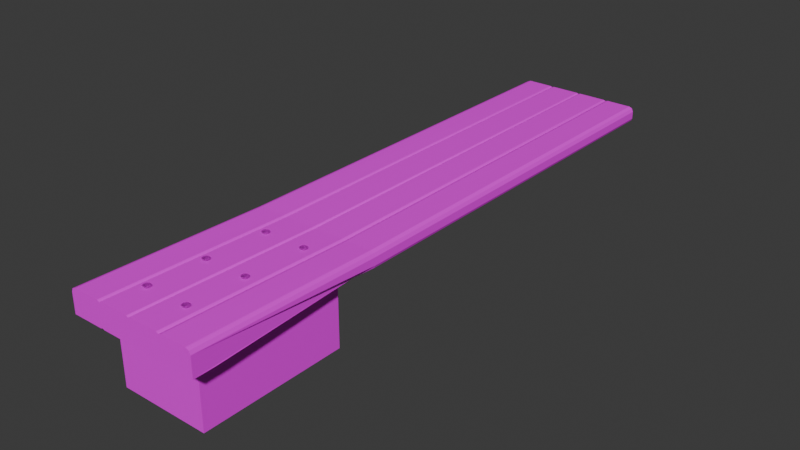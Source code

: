 # Source: Dirving_board.blend  (saved by Blender 4.4.30; exported with 4.5.12 LTS)
import bpy
from mathutils import Matrix  # noqa: F401  (used for matrix-valued properties, if any)

bpy.ops.wm.read_factory_settings(use_empty=True)
scene = bpy.context.scene
scene.name = 'Scene'

# ---- collections
col_collection = bpy.data.collections.new('Collection'); scene.collection.children.link(col_collection)

# ---- images (referenced by path relative to the original .blend; pixels are not part of the script)
import os
ASSET_DIR = os.environ.get("B2B_ASSET_DIR", "")  # directory of the original .blend (textures are referenced by path, not embedded)
HERE = os.path.dirname(os.path.abspath(__file__))  # packed textures are extracted next to this script under _unpacked/

def load_image(name, relpath, width, height, colorspace="sRGB"):
    """Load a texture the original file referenced (path relative to the .blend, or extracted next to this script)."""
    p = next((c for c in (os.path.join(HERE, relpath), os.path.join(ASSET_DIR, relpath)) if relpath and os.path.exists(c)), "")
    if p:
        img = bpy.data.images.load(p, check_existing=True)
        img.name = name
    else:  # same state as the original file: an image datablock whose file is absent (Cycles renders it pink)
        img = bpy.data.images.new(name, width, height)
        img.source = "FILE"
        img.filepath = "//" + (relpath or name)
    img.colorspace_settings.name = colorspace
    return img
img_wood = load_image('Wood', 'Diving Board/Wood.png', 1024, 1024, 'sRGB')
img_defaultmaterial_displacement_png = load_image('DefaultMaterial_Displacement.png', 'DefaultMaterial_Displacement.png', 1024, 1024, 'Non-Color')
img_defaultmaterial_basecolor_png = load_image('DefaultMaterial_BaseColor.png', 'DefaultMaterial_BaseColor.png', 1024, 1024, 'sRGB')
img_defaultmaterial_metallic_png = load_image('DefaultMaterial_Metallic.png', 'DefaultMaterial_Metallic.png', 1024, 1024, 'Non-Color')
img_defaultmaterial_roughness_png = load_image('DefaultMaterial_Roughness.png', 'DefaultMaterial_Roughness.png', 1024, 1024, 'Non-Color')
img_defaultmaterial_normal_png = load_image('DefaultMaterial_Normal.png', 'DefaultMaterial_Normal.png', 1024, 1024, 'Non-Color')
img_defaultmaterial_emission_png = load_image('DefaultMaterial_Emission.png', 'DefaultMaterial_Emission.png', 1024, 1024, 'sRGB')
img_defaultmaterial_alpha_png = load_image('DefaultMaterial_Alpha.png', 'DefaultMaterial_Alpha.png', 1024, 1024, 'Non-Color')
img_base = load_image('Base', 'Diving Board/Base.png', 1024, 1024, 'sRGB')

# ---- materials (node trees are filled in below, after node groups)
mat_material = bpy.data.materials.new('Material')
mat_material_001 = bpy.data.materials.new('Material.001')
mat_base = bpy.data.materials.new('Base')

# ---- material node trees
mat_material.use_nodes = True; mat_material.node_tree.nodes.clear()
_N = mat_material.node_tree.nodes; _L = mat_material.node_tree.links
n0 = _N.new('ShaderNodeBsdfPrincipled'); n0.name = 'Principled BSDF'; n0.location = (10, 300)
n1 = _N.new('ShaderNodeOutputMaterial'); n1.name = 'Material Output'; n1.location = (300, 300)
n2 = _N.new('ShaderNodeTexImage'); n2.name = 'Image Texture'; n2.location = (-280, 280)
n2.image = img_wood
_L.new(n0.outputs[0], n1.inputs[0])
_L.new(n2.outputs[0], n0.inputs[0])
n1.is_active_output = True
mat_material_001.use_nodes = True; mat_material_001.node_tree.nodes.clear()
_N = mat_material_001.node_tree.nodes; _L = mat_material_001.node_tree.links
n0 = _N.new('ShaderNodeBsdfPrincipled'); n0.name = 'Principled BSDF'; n0.location = (10, 300)
n1 = _N.new('ShaderNodeOutputMaterial'); n1.name = 'Material Output'; n1.location = (300, 300)
n2 = _N.new('ShaderNodeTexImage'); n2.name = 'Image Texture'; n2.location = (88, -1440)
n2.label = 'Displacement'
n2.image = img_defaultmaterial_displacement_png
n3 = _N.new('ShaderNodeDisplacement'); n3.name = 'Displacement'; n3.location = (110, -400)
n3.inputs[2].default_value = 1.0
n4 = _N.new('ShaderNodeTexImage'); n4.name = 'Image Texture.001'; n4.location = (88, -40)
n4.label = 'Base Color'
n4.image = img_defaultmaterial_basecolor_png
n5 = _N.new('ShaderNodeTexImage'); n5.name = 'Image Texture.002'; n5.location = (88, -320)
n5.label = 'Metallic'
n5.image = img_defaultmaterial_metallic_png
n6 = _N.new('ShaderNodeTexImage'); n6.name = 'Image Texture.003'; n6.location = (88, -600)
n6.label = 'Roughness'
n6.image = img_defaultmaterial_roughness_png
n7 = _N.new('ShaderNodeTexImage'); n7.name = 'Image Texture.004'; n7.location = (88, -1720)
n7.label = 'Normal'
n7.image = img_defaultmaterial_normal_png
n8 = _N.new('ShaderNodeNormalMap'); n8.name = 'Normal Map'; n8.location = (-240, -1180)
n9 = _N.new('ShaderNodeTexImage'); n9.name = 'Image Texture.005'; n9.location = (88, -880)
n9.label = 'Emission Color'
n9.image = img_defaultmaterial_emission_png
n10 = _N.new('ShaderNodeTexImage'); n10.name = 'Image Texture.006'; n10.location = (88, -1160)
n10.label = 'Alpha'
n10.image = img_defaultmaterial_alpha_png
n11 = _N.new('ShaderNodeMapping'); n11.name = 'Mapping'; n11.location = (230, -40)
n12 = _N.new('NodeReroute'); n12.name = 'Reroute'; n12.location = (38, -958)
n12.width = 16
n12.socket_idname = 'NodeSocketVector'
n13 = _N.new('ShaderNodeTexCoord'); n13.name = 'Texture Coordinate'; n13.location = (30, -40)
n14 = _N.new('NodeFrame'); n14.name = 'Frame'; n14.location = (-1270, 340)
n14.label = 'Mapping'
n14.width = 400
n15 = _N.new('NodeFrame'); n15.name = 'Frame.001'; n15.location = (-628, 540)
n15.label = 'Textures'
n15.width = 358
n2.parent = n15
n4.parent = n15
n5.parent = n15
n6.parent = n15
n7.parent = n15
n9.parent = n15
n10.parent = n15
n11.parent = n14
n12.parent = n15
n13.parent = n14
_L.new(n0.outputs[0], n1.inputs[0])
_L.new(n2.outputs[0], n3.inputs[0])
_L.new(n3.outputs[0], n1.inputs[2])
_L.new(n4.outputs[0], n0.inputs[0])
_L.new(n5.outputs[0], n0.inputs[1])
_L.new(n6.outputs[0], n0.inputs[2])
_L.new(n7.outputs[0], n8.inputs[1])
_L.new(n8.outputs[0], n0.inputs[5])
_L.new(n9.outputs[0], n0.inputs[27])
_L.new(n10.outputs[0], n0.inputs[4])
_L.new(n12.outputs[0], n4.inputs[0])
_L.new(n12.outputs[0], n5.inputs[0])
_L.new(n12.outputs[0], n6.inputs[0])
_L.new(n12.outputs[0], n9.inputs[0])
_L.new(n12.outputs[0], n10.inputs[0])
_L.new(n12.outputs[0], n2.inputs[0])
_L.new(n12.outputs[0], n7.inputs[0])
_L.new(n11.outputs[0], n12.inputs[0])
_L.new(n13.outputs[2], n11.inputs[0])
n1.is_active_output = True
mat_base.use_nodes = True; mat_base.node_tree.nodes.clear()
_N = mat_base.node_tree.nodes; _L = mat_base.node_tree.links
n0 = _N.new('ShaderNodeBsdfPrincipled'); n0.name = 'Principled BSDF'; n0.location = (10, 300)
n1 = _N.new('ShaderNodeOutputMaterial'); n1.name = 'Material Output'; n1.location = (300, 300)
n2 = _N.new('ShaderNodeTexImage'); n2.name = 'Image Texture'; n2.location = (-280, 280)
n2.image = img_base
_L.new(n0.outputs[0], n1.inputs[0])
_L.new(n2.outputs[0], n0.inputs[0])
n1.is_active_output = True

# ---- world
world_world = bpy.data.worlds.new('World'); scene.world = world_world
world_world.use_nodes = True; world_world.node_tree.nodes.clear()
_N = world_world.node_tree.nodes; _L = world_world.node_tree.links
n0 = _N.new('ShaderNodeOutputWorld'); n0.name = 'World Output'; n0.location = (300, 300)
n1 = _N.new('ShaderNodeBackground'); n1.name = 'Background'; n1.location = (10, 300)
n1.inputs[0].default_value = (0.05088, 0.05088, 0.05088, 1.0)
_L.new(n1.outputs[0], n0.inputs[0])
n0.is_active_output = True
world_world.color = (0.05088, 0.05088, 0.05088)
world_world.sun_shadow_jitter_overblur = 0.0

# ---- meshes
me_cube_001 = bpy.data.meshes.new('Cube.001')
me_cube_001.from_pydata([(-1.469, -6.073, -0.2517), (-1.364, -2.817, -0.1694), (1.468, -6.073, -0.2517), (1.372, -2.817, -0.162), (-1.469, -6.545, -0.2517), (1.476, -6.545, -0.2517), (-0.7338, -2.817, -0.2341), (0.003216, -2.817, -0.2341), (0.7358, -2.817, -0.2341), (0.7339, -6.073, -0.2341), (0.003216, -6.073, -0.2341), (-0.737, -6.073, -0.2517), (-0.7331, -2.344, -0.2341), (0.003216, -2.344, -0.2341), (0.7395, -2.344, -0.2341), (0.7395, -6.545, -0.2341), (0.003216, -6.545, -0.2341), (-0.7331, -6.545, -0.2341), (-0.7331, -2.344, 0.1579), (0.003216, -2.344, 0.1579), (0.7395, -2.344, 0.1579), (0.7395, -6.545, 0.2634), (0.003216, -6.545, 0.2634), (-0.7331, -6.545, 0.2634), (-0.7331, 6.758, -0.1424), (0.003216, 6.758, -0.1424), (0.7395, 6.758, -0.1424), (-0.7331, 6.758, 0.1744), (0.003216, 6.758, 0.1744), (0.7395, 6.758, 0.1744), (-0.02456, -2.817, -0.2517), (-0.02456, -6.073, -0.2517), (-0.03769, -2.344, -0.2517), (-0.03769, -6.545, -0.2517), (-0.03769, -2.344, 0.1852), (-0.03769, -6.545, 0.2907), (-0.03769, 6.758, -0.1536), (-0.03769, 6.758, 0.1918), (0.03122, -2.817, -0.2517), (0.03122, -6.073, -0.2517), (0.05055, -2.344, -0.2517), (0.05055, -6.545, -0.2517), (0.05055, -2.344, 0.1852), (0.05055, -6.545, 0.2907), (0.05055, 6.758, -0.1536), (0.05055, 6.758, 0.1918), (-0.7057, -6.073, -0.2517), (-0.6871, -6.545, -0.2517), (-0.6871, -6.545, 0.2907), (-0.7025, -2.817, -0.2517), (-0.6871, -2.344, -0.2517), (-0.6871, -2.344, 0.1852), (-0.6871, 6.758, -0.1536), (-0.6871, 6.758, 0.1918), (-0.7719, -6.073, -0.2517), (-0.7845, -6.545, -0.2517), (-0.7845, -6.545, 0.2907), (-0.7687, -2.817, -0.2517), (-0.7845, -2.344, -0.2517), (-0.7845, -2.344, 0.1852), (-0.7845, 6.758, -0.1536), (-0.7845, 6.758, 0.1918), (0.6995, -2.817, -0.2517), (0.6865, -2.344, -0.2517), (0.6865, -2.344, 0.1852), (0.6865, 6.758, -0.1536), (0.6865, 6.758, 0.1918), (0.6976, -6.073, -0.2517), (0.6865, -6.545, -0.2517), (0.6865, -6.545, 0.2907), (0.7786, -2.817, -0.2517), (0.8025, -2.344, -0.2517), (0.8025, -2.344, 0.1852), (0.8025, 6.758, -0.1536), (0.8025, 6.758, 0.1918), (0.7767, -6.073, -0.2517), (0.8025, -6.545, -0.2517), (0.8025, -6.545, 0.2907), (-1.365, -6.545, 0.2907), (-1.469, -6.545, 0.1864), (-1.439, -6.545, 0.2601), (-1.365, -2.344, 0.1908), (-1.469, -2.344, 0.08748), (-1.439, -2.344, 0.161), (-1.469, 6.758, 0.08748), (-1.365, 6.758, 0.1918), (-1.439, 6.758, 0.1613), (1.476, -2.344, 0.08687), (1.371, -2.344, 0.1908), (1.445, -2.344, 0.1608), (1.476, -6.545, 0.1858), (1.371, -6.545, 0.2907), (1.445, -6.545, 0.26), (1.371, 6.758, 0.1918), (1.476, 6.758, 0.08687), (1.445, 6.758, 0.1611), (-1.469, -2.344, -0.08005), (-1.397, -2.344, -0.164), (-1.448, -2.344, -0.1351), (1.403, -2.344, -0.1642), (1.476, -2.344, -0.08005), (1.455, -2.344, -0.1352), (-1.396, 6.758, -0.1536), (-1.469, 6.758, -0.08005), (-1.448, 6.758, -0.132), (1.476, 6.758, -0.08005), (1.402, 6.758, -0.1536), (1.454, 6.758, -0.132)], [], [(87, 100, 105, 94), (96, 82, 84, 103), (76, 5, 90, 92, 91, 77), (4, 79, 82, 96, 98, 97, 1, 0), (3, 70, 71, 99), (60, 102, 104, 103, 84, 86, 85, 61), (54, 0, 1, 57), (75, 2, 5, 76), (77, 91, 88, 72), (57, 1, 97, 58), (81, 59, 61, 85), (71, 14, 26, 73), (40, 13, 25, 44), (50, 12, 24, 52), (59, 18, 27, 61), (34, 19, 28, 37), (64, 20, 29, 66), (73, 26, 29, 74), (44, 25, 28, 45), (52, 24, 27, 53), (54, 11, 17, 55), (31, 10, 16, 33), (67, 9, 15, 68), (56, 23, 18, 59), (35, 22, 19, 34), (69, 21, 20, 64), (55, 17, 23, 56), (33, 16, 22, 35), (68, 15, 21, 69), (70, 8, 14, 71), (38, 7, 13, 40), (49, 6, 12, 50), (7, 30, 32, 13), (47, 33, 35, 48), (48, 35, 34, 51), (46, 31, 33, 47), (25, 36, 37, 28), (51, 34, 37, 53), (13, 32, 36, 25), (62, 38, 40, 63), (16, 41, 43, 22), (22, 43, 42, 19), (10, 39, 41, 16), (65, 44, 45, 66), (19, 42, 45, 28), (63, 40, 44, 65), (18, 51, 53, 27), (11, 46, 47, 17), (23, 48, 51, 18), (17, 47, 48, 23), (30, 49, 50, 32), (36, 52, 53, 37), (32, 50, 52, 36), (58, 97, 102, 60), (4, 55, 56, 78, 80, 79), (0, 54, 55, 4), (105, 107, 106, 73, 74, 93, 95, 94), (12, 58, 60, 24), (24, 60, 61, 27), (6, 57, 58, 12), (14, 63, 65, 26), (26, 65, 66, 29), (8, 62, 63, 14), (41, 68, 69, 43), (43, 69, 64, 42), (39, 67, 68, 41), (42, 64, 66, 45), (99, 71, 73, 106), (20, 72, 74, 29), (9, 75, 76, 15), (21, 77, 72, 20), (15, 76, 77, 21), (78, 81, 83, 80), (80, 83, 82, 79), (84, 82, 83, 86), (86, 83, 81, 85), (78, 56, 59, 81), (88, 91, 92, 89), (89, 92, 90, 87), (93, 88, 89, 95), (95, 89, 87, 94), (72, 88, 93, 74), (99, 106, 107, 101), (101, 107, 105, 100), (96, 103, 104, 98), (98, 104, 102, 97), (67, 39, 38, 62), (62, 8, 9, 67), (75, 9, 8, 70), (39, 10, 7, 38), (30, 7, 10, 31), (46, 11, 6, 49), (49, 30, 31, 46), (57, 6, 11, 54), (70, 3, 2, 75), (2, 3, 99, 101, 100, 87, 90, 5)])
_uv = me_cube_001.uv_layers.new(name='UVMap')
_uv.uv.foreach_set('vector', [0.01494, 0.0006394, 0.03037, 0.0005874, 0.0332, 0.842, 0.01777, 0.842, 0.3139, 0.0001896, 0.3293, 0.0001983, 0.3289, 0.8416, 0.3134, 0.8416, 0.6513, 0.8536, 0.6513, 0.9159, 0.6109, 0.9159, 0.604, 0.913, 0.6011, 0.9062, 0.6011, 0.8536, 0.6011, 0.313, 0.6015, 0.2719, 0.9898, 0.2861, 0.9902, 0.3007, 0.9901, 0.3052, 0.9899, 0.3096, 0.9461, 0.312, 0.6447, 0.3128, 0.9537, 0.5685, 0.9514, 0.5129, 0.9945, 0.5129, 0.9974, 0.5678, 0.6835, 0.8526, 0.6835, 0.9091, 0.6815, 0.9139, 0.6767, 0.9159, 0.6612, 0.9159, 0.6544, 0.9131, 0.6516, 0.9062, 0.6516, 0.8526, 0.6465, 0.377, 0.6447, 0.3128, 0.9461, 0.312, 0.9472, 0.3677, 0.6509, 0.5214, 0.6529, 0.5851, 0.6094, 0.5878, 0.6072, 0.5253, 0.609, 0.05274, 0.611, 0.0001427, 0.9999, 0.01447, 0.9979, 0.06707, 0.9472, 0.3677, 0.9461, 0.312, 0.9899, 0.3096, 0.9903, 0.3658, 0.344, 0.0002066, 0.3977, 0.0002336, 0.3973, 0.8416, 0.3436, 0.8416, 0.0974, 0.0003535, 0.1034, 0.000359, 0.105, 0.8418, 0.09906, 0.8418, 0.1674, 0.000237, 0.1721, 0.0002468, 0.1733, 0.8417, 0.1688, 0.8417, 0.2362, 0.0001523, 0.2408, 0.0001643, 0.2416, 0.8416, 0.2372, 0.8416, 0.3977, 0.0002336, 0.4031, 0.0002341, 0.4023, 0.8416, 0.3973, 0.8416, 0.4681, 0.0003283, 0.4726, 0.0003325, 0.471, 0.8417, 0.4669, 0.8417, 0.5365, 0.0004878, 0.542, 0.0004988, 0.5396, 0.8419, 0.5344, 0.8419, 0.6835, 0.7059, 0.6825, 0.7117, 0.6532, 0.7117, 0.6516, 0.7059, 0.6835, 0.7754, 0.6825, 0.7798, 0.6532, 0.7798, 0.6516, 0.7754, 0.6835, 0.8436, 0.6825, 0.8478, 0.6532, 0.8478, 0.6516, 0.8436, 0.6465, 0.377, 0.6466, 0.3802, 0.6027, 0.3817, 0.6025, 0.3767, 0.6485, 0.446, 0.6486, 0.449, 0.605, 0.4504, 0.6049, 0.4463, 0.6506, 0.5135, 0.6508, 0.5172, 0.607, 0.5192, 0.6069, 0.5139, 0.6037, 0.2034, 0.6039, 0.1981, 0.9925, 0.2124, 0.9922, 0.2178, 0.6062, 0.1331, 0.6064, 0.1285, 0.9952, 0.1428, 0.9949, 0.1474, 0.6086, 0.06461, 0.6089, 0.05909, 0.9978, 0.07342, 0.9975, 0.07894, 0.6513, 0.7069, 0.6497, 0.7117, 0.6037, 0.7117, 0.6011, 0.7069, 0.6513, 0.776, 0.6497, 0.7798, 0.6037, 0.7798, 0.6011, 0.776, 0.6513, 0.8429, 0.6497, 0.8478, 0.6037, 0.8478, 0.6011, 0.8429, 0.9514, 0.5129, 0.9511, 0.5085, 0.9943, 0.507, 0.9945, 0.5129, 0.949, 0.4432, 0.949, 0.4402, 0.9924, 0.4389, 0.9925, 0.4436, 0.9472, 0.3747, 0.9472, 0.3713, 0.9904, 0.3707, 0.9906, 0.3751, 0.949, 0.4402, 0.9489, 0.4372, 0.9923, 0.4348, 0.9924, 0.4389, 0.6513, 0.7159, 0.6513, 0.776, 0.6011, 0.776, 0.6011, 0.7159, 0.604, 0.1931, 0.6062, 0.1331, 0.9949, 0.1474, 0.9926, 0.2074, 0.6466, 0.3831, 0.6485, 0.446, 0.6049, 0.4463, 0.6029, 0.3862, 0.6825, 0.7798, 0.6835, 0.7835, 0.6516, 0.7835, 0.6532, 0.7798, 0.408, 0.0002433, 0.4681, 0.0003283, 0.4669, 0.8417, 0.4069, 0.8417, 0.1721, 0.0002468, 0.1762, 0.0002244, 0.1772, 0.8417, 0.1733, 0.8417, 0.951, 0.5048, 0.949, 0.4432, 0.9925, 0.4436, 0.9943, 0.502, 0.6497, 0.7798, 0.6513, 0.7841, 0.6011, 0.7841, 0.6037, 0.7798, 0.6064, 0.1285, 0.6064, 0.1235, 0.9953, 0.1378, 0.9952, 0.1428, 0.6486, 0.449, 0.6488, 0.4521, 0.6051, 0.4551, 0.605, 0.4504, 0.6835, 0.7166, 0.6835, 0.7754, 0.6516, 0.7754, 0.6516, 0.7166, 0.4726, 0.0003325, 0.4777, 0.0003468, 0.4757, 0.8418, 0.471, 0.8417, 0.1086, 0.0003331, 0.1674, 0.000237, 0.1688, 0.8417, 0.11, 0.8418, 0.4031, 0.0002341, 0.408, 0.0002433, 0.4069, 0.8417, 0.4023, 0.8416, 0.6466, 0.3802, 0.6466, 0.3831, 0.6029, 0.3862, 0.6027, 0.3817, 0.6039, 0.1981, 0.604, 0.1931, 0.9926, 0.2074, 0.9925, 0.2124, 0.6497, 0.7117, 0.6513, 0.7159, 0.6011, 0.7159, 0.6037, 0.7117, 0.9489, 0.4372, 0.9472, 0.3747, 0.9906, 0.3751, 0.9923, 0.4348, 0.6835, 0.7835, 0.6835, 0.8436, 0.6516, 0.8436, 0.6516, 0.7835, 0.1762, 0.0002244, 0.2362, 0.0001523, 0.2372, 0.8416, 0.1772, 0.8417, 0.2458, 0.0001428, 0.3029, 0.000184, 0.303, 0.8416, 0.2464, 0.8416, 0.6513, 0.6436, 0.6513, 0.7069, 0.6011, 0.7069, 0.6011, 0.6533, 0.604, 0.6465, 0.6108, 0.6436, 0.6447, 0.3128, 0.6465, 0.377, 0.6025, 0.3767, 0.6011, 0.313, 0.6767, 0.6436, 0.6815, 0.6456, 0.6835, 0.6504, 0.6835, 0.7059, 0.6516, 0.7059, 0.6516, 0.6533, 0.6544, 0.6465, 0.6613, 0.6436, 0.2408, 0.0001643, 0.2458, 0.0001428, 0.2464, 0.8416, 0.2416, 0.8416, 0.6825, 0.8478, 0.6835, 0.8526, 0.6516, 0.8526, 0.6532, 0.8478, 0.9472, 0.3713, 0.9472, 0.3677, 0.9903, 0.3658, 0.9904, 0.3707, 0.1034, 0.000359, 0.1086, 0.0003331, 0.11, 0.8418, 0.105, 0.8418, 0.6825, 0.7117, 0.6835, 0.7166, 0.6516, 0.7166, 0.6532, 0.7117, 0.9511, 0.5085, 0.951, 0.5048, 0.9943, 0.502, 0.9943, 0.507, 0.6513, 0.7841, 0.6513, 0.8429, 0.6011, 0.8429, 0.6011, 0.7841, 0.6064, 0.1235, 0.6086, 0.06461, 0.9975, 0.07894, 0.9953, 0.1378, 0.6488, 0.4521, 0.6506, 0.5135, 0.6069, 0.5139, 0.6051, 0.4551, 0.4777, 0.0003468, 0.5365, 0.0004878, 0.5344, 0.8419, 0.4757, 0.8418, 0.04129, 0.0005513, 0.0974, 0.0003535, 0.09906, 0.8418, 0.04361, 0.842, 0.542, 0.0004988, 0.5483, 0.0005212, 0.5456, 0.8419, 0.5396, 0.8419, 0.6508, 0.5172, 0.6509, 0.5214, 0.6072, 0.5253, 0.607, 0.5192, 0.6089, 0.05909, 0.609, 0.05274, 0.9979, 0.06707, 0.9978, 0.07342, 0.6497, 0.8478, 0.6513, 0.8536, 0.6011, 0.8536, 0.6037, 0.8478, 0.6018, 0.2571, 0.9901, 0.2714, 0.9899, 0.2788, 0.6016, 0.2645, 0.6016, 0.2645, 0.9899, 0.2788, 0.9898, 0.2861, 0.6015, 0.2719, 0.3289, 0.8416, 0.3293, 0.0001983, 0.3367, 0.0002025, 0.3362, 0.8416, 0.3362, 0.8416, 0.3367, 0.0002025, 0.344, 0.0002066, 0.3436, 0.8416, 0.6018, 0.2571, 0.6037, 0.2034, 0.9922, 0.2178, 0.9901, 0.2714, 0.9999, 0.6057, 0.6136, 0.6433, 0.6129, 0.636, 0.9992, 0.5983, 0.9992, 0.5983, 0.6129, 0.636, 0.6124, 0.6286, 0.9986, 0.591, 0.002925, 0.8421, 0.0001427, 0.0006891, 0.007541, 0.0006643, 0.01035, 0.8421, 0.01035, 0.8421, 0.007541, 0.0006643, 0.01494, 0.0006394, 0.01777, 0.842, 0.5483, 0.0005212, 0.6009, 0.0006888, 0.5982, 0.8421, 0.5456, 0.8419, 0.04129, 0.0005513, 0.04361, 0.842, 0.03841, 0.842, 0.03583, 0.000569, 0.03583, 0.000569, 0.03841, 0.842, 0.0332, 0.842, 0.03037, 0.0005874, 0.3139, 0.0001896, 0.3134, 0.8416, 0.3082, 0.8416, 0.3084, 0.0001865, 0.3084, 0.0001865, 0.3082, 0.8416, 0.303, 0.8416, 0.3029, 0.000184, 0.6506, 0.5135, 0.6488, 0.4521, 0.949, 0.4432, 0.951, 0.5048, 0.951, 0.5048, 0.9511, 0.5085, 0.6508, 0.5172, 0.6506, 0.5135, 0.6509, 0.5214, 0.6508, 0.5172, 0.9511, 0.5085, 0.9514, 0.5129, 0.6488, 0.4521, 0.6486, 0.449, 0.949, 0.4402, 0.949, 0.4432, 0.9489, 0.4372, 0.949, 0.4402, 0.6486, 0.449, 0.6485, 0.446, 0.6466, 0.3831, 0.6466, 0.3802, 0.9472, 0.3713, 0.9472, 0.3747, 0.9472, 0.3747, 0.9489, 0.4372, 0.6485, 0.446, 0.6466, 0.3831, 0.9472, 0.3677, 0.9472, 0.3713, 0.6466, 0.3802, 0.6465, 0.377, 0.9514, 0.5129, 0.9537, 0.5685, 0.6529, 0.5851, 0.6509, 0.5214, 0.6529, 0.5851, 0.9537, 0.5685, 0.9974, 0.5678, 0.9979, 0.5722, 0.9983, 0.5766, 0.9986, 0.591, 0.6124, 0.6286, 0.6094, 0.5878])
me_cube_001.materials.append(mat_material)
me_cube_001.update()
me_cube_003 = bpy.data.meshes.new('Cube.003')
me_cube_003.from_pydata([(0.0631, 0.183, -0.04994), (0.0631, 0.183, 0.007077), (0.0631, 0.1894, -0.04994), (0.0631, 0.1894, 0.007077), (0.06955, 0.183, -0.04994), (0.06955, 0.183, 0.007077), (0.06955, 0.1894, -0.04994), (0.06955, 0.1894, 0.007077), (0.05388, 0.1737, 0.008756), (0.05388, 0.1986, 0.008756), (0.07877, 0.1986, 0.008756), (0.07877, 0.1737, 0.008756), (0.05878, 0.1786, 0.01352), (0.05878, 0.1937, 0.01352), (0.07386, 0.1937, 0.01352), (0.07386, 0.1786, 0.01352), (0.05388, 0.1737, 0.01352), (0.05388, 0.1986, 0.01352), (0.07877, 0.1986, 0.01352), (0.07877, 0.1737, 0.01352), (0.0631, 0.183, 0.007072), (0.0631, 0.1894, 0.007072), (0.06955, 0.1894, 0.007072), (0.06955, 0.183, 0.007072), (-0.06754, 0.183, -0.04994), (-0.06754, 0.183, 0.007077), (-0.06754, 0.1894, -0.04994), (-0.06754, 0.1894, 0.007077), (-0.06109, 0.183, -0.04994), (-0.06109, 0.183, 0.007077), (-0.06109, 0.1894, -0.04994), (-0.06109, 0.1894, 0.007077), (-0.07676, 0.1737, 0.008756), (-0.07676, 0.1986, 0.008756), (-0.05187, 0.1986, 0.008756), (-0.05187, 0.1737, 0.008756), (-0.07185, 0.1786, 0.01352), (-0.07185, 0.1937, 0.01352), (-0.05677, 0.1937, 0.01352), (-0.05677, 0.1786, 0.01352), (-0.07676, 0.1737, 0.01352), (-0.07676, 0.1986, 0.01352), (-0.05187, 0.1986, 0.01352), (-0.05187, 0.1737, 0.01352), (-0.06754, 0.183, 0.007072), (-0.06754, 0.1894, 0.007072), (-0.06109, 0.1894, 0.007072), (-0.06109, 0.183, 0.007072), (0.0631, -0.1838, -0.04994), (0.0631, -0.1838, 0.007077), (0.0631, -0.1774, -0.04994), (0.0631, -0.1774, 0.007077), (0.06955, -0.1838, -0.04994), (0.06955, -0.1838, 0.007077), (0.06955, -0.1774, -0.04994), (0.06955, -0.1774, 0.007077), (0.05388, -0.1931, 0.008756), (0.05388, -0.1682, 0.008756), (0.07877, -0.1682, 0.008756), (0.07877, -0.1931, 0.008756), (0.05878, -0.1881, 0.01352), (0.05878, -0.1731, 0.01352), (0.07386, -0.1731, 0.01352), (0.07386, -0.1881, 0.01352), (0.05388, -0.1931, 0.01352), (0.05388, -0.1682, 0.01352), (0.07877, -0.1682, 0.01352), (0.07877, -0.1931, 0.01352), (0.0631, -0.1838, 0.007072), (0.0631, -0.1774, 0.007072), (0.06955, -0.1774, 0.007072), (0.06955, -0.1838, 0.007072), (-0.07055, -0.1838, -0.04994), (-0.07055, -0.1838, 0.007077), (-0.07055, -0.1774, -0.04994), (-0.07055, -0.1774, 0.007077), (-0.0641, -0.1838, -0.04994), (-0.0641, -0.1838, 0.007077), (-0.0641, -0.1774, -0.04994), (-0.0641, -0.1774, 0.007077), (-0.07977, -0.1931, 0.008756), (-0.07977, -0.1682, 0.008756), (-0.05488, -0.1682, 0.008756), (-0.05488, -0.1931, 0.008756), (-0.07487, -0.1881, 0.01352), (-0.07487, -0.1731, 0.01352), (-0.05979, -0.1731, 0.01352), (-0.05979, -0.1881, 0.01352), (-0.07977, -0.1931, 0.01352), (-0.07977, -0.1682, 0.01352), (-0.05488, -0.1682, 0.01352), (-0.05488, -0.1931, 0.01352), (-0.07055, -0.1838, 0.007072), (-0.07055, -0.1774, 0.007072), (-0.0641, -0.1774, 0.007072), (-0.0641, -0.1838, 0.007072), (0.0631, -0.008797, -0.04994), (0.0631, -0.008797, 0.007077), (0.0631, -0.002348, -0.04994), (0.0631, -0.002348, 0.007077), (0.06955, -0.008797, -0.04994), (0.06955, -0.008797, 0.007077), (0.06955, -0.002348, -0.04994), (0.06955, -0.002348, 0.007077), (0.05388, -0.01802, 0.008756), (0.05388, 0.006874, 0.008756), (0.07877, 0.006874, 0.008756), (0.07877, -0.01802, 0.008756), (0.05878, -0.01311, 0.01352), (0.05878, 0.001967, 0.01352), (0.07386, 0.001967, 0.01352), (0.07386, -0.01311, 0.01352), (0.05388, -0.01802, 0.01352), (0.05388, 0.006874, 0.01352), (0.07877, 0.006874, 0.01352), (0.07877, -0.01802, 0.01352), (0.0631, -0.008797, 0.007072), (0.0631, -0.002348, 0.007072), (0.06955, -0.002348, 0.007072), (0.06955, -0.008797, 0.007072), (-0.07055, -0.008797, -0.04994), (-0.07055, -0.008797, 0.007077), (-0.07055, -0.002348, -0.04994), (-0.07055, -0.002348, 0.007077), (-0.0641, -0.008797, -0.04994), (-0.0641, -0.008797, 0.007077), (-0.0641, -0.002348, -0.04994), (-0.0641, -0.002348, 0.007077), (-0.07977, -0.01802, 0.008756), (-0.07977, 0.006874, 0.008756), (-0.05488, 0.006874, 0.008756), (-0.05488, -0.01802, 0.008756), (-0.07487, -0.01311, 0.01352), (-0.07487, 0.001967, 0.01352), (-0.05979, 0.001967, 0.01352), (-0.05979, -0.01311, 0.01352), (-0.07977, -0.01802, 0.01352), (-0.07977, 0.006874, 0.01352), (-0.05488, 0.006874, 0.01352), (-0.05488, -0.01802, 0.01352), (-0.07055, -0.008797, 0.007072), (-0.07055, -0.002348, 0.007072), (-0.0641, -0.002348, 0.007072), (-0.0641, -0.008797, 0.007072)], [], [(20, 1, 3, 21), (21, 3, 7, 22), (22, 7, 5, 23), (23, 5, 1, 20), (2, 6, 4, 0), (3, 1, 8, 9), (8, 11, 19, 16), (1, 5, 11, 8), (7, 3, 9, 10), (5, 7, 10, 11), (14, 13, 12, 15), (10, 9, 17, 18), (11, 10, 18, 19), (9, 8, 16, 17), (12, 13, 17, 16), (13, 14, 18, 17), (14, 15, 19, 18), (15, 12, 16, 19), (4, 23, 20, 0), (6, 22, 23, 4), (2, 21, 22, 6), (0, 20, 21, 2), (44, 25, 27, 45), (45, 27, 31, 46), (46, 31, 29, 47), (47, 29, 25, 44), (26, 30, 28, 24), (27, 25, 32, 33), (32, 35, 43, 40), (25, 29, 35, 32), (31, 27, 33, 34), (29, 31, 34, 35), (38, 37, 36, 39), (34, 33, 41, 42), (35, 34, 42, 43), (33, 32, 40, 41), (36, 37, 41, 40), (37, 38, 42, 41), (38, 39, 43, 42), (39, 36, 40, 43), (28, 47, 44, 24), (30, 46, 47, 28), (26, 45, 46, 30), (24, 44, 45, 26), (68, 49, 51, 69), (69, 51, 55, 70), (70, 55, 53, 71), (71, 53, 49, 68), (50, 54, 52, 48), (51, 49, 56, 57), (56, 59, 67, 64), (49, 53, 59, 56), (55, 51, 57, 58), (53, 55, 58, 59), (62, 61, 60, 63), (58, 57, 65, 66), (59, 58, 66, 67), (57, 56, 64, 65), (60, 61, 65, 64), (61, 62, 66, 65), (62, 63, 67, 66), (63, 60, 64, 67), (52, 71, 68, 48), (54, 70, 71, 52), (50, 69, 70, 54), (48, 68, 69, 50), (92, 73, 75, 93), (93, 75, 79, 94), (94, 79, 77, 95), (95, 77, 73, 92), (74, 78, 76, 72), (75, 73, 80, 81), (80, 83, 91, 88), (73, 77, 83, 80), (79, 75, 81, 82), (77, 79, 82, 83), (86, 85, 84, 87), (82, 81, 89, 90), (83, 82, 90, 91), (81, 80, 88, 89), (84, 85, 89, 88), (85, 86, 90, 89), (86, 87, 91, 90), (87, 84, 88, 91), (76, 95, 92, 72), (78, 94, 95, 76), (74, 93, 94, 78), (72, 92, 93, 74), (116, 97, 99, 117), (117, 99, 103, 118), (118, 103, 101, 119), (119, 101, 97, 116), (98, 102, 100, 96), (99, 97, 104, 105), (104, 107, 115, 112), (97, 101, 107, 104), (103, 99, 105, 106), (101, 103, 106, 107), (110, 109, 108, 111), (106, 105, 113, 114), (107, 106, 114, 115), (105, 104, 112, 113), (108, 109, 113, 112), (109, 110, 114, 113), (110, 111, 115, 114), (111, 108, 112, 115), (100, 119, 116, 96), (102, 118, 119, 100), (98, 117, 118, 102), (96, 116, 117, 98), (140, 121, 123, 141), (141, 123, 127, 142), (142, 127, 125, 143), (143, 125, 121, 140), (122, 126, 124, 120), (123, 121, 128, 129), (128, 131, 139, 136), (121, 125, 131, 128), (127, 123, 129, 130), (125, 127, 130, 131), (134, 133, 132, 135), (130, 129, 137, 138), (131, 130, 138, 139), (129, 128, 136, 137), (132, 133, 137, 136), (133, 134, 138, 137), (134, 135, 139, 138), (135, 132, 136, 139), (124, 143, 140, 120), (126, 142, 143, 124), (122, 141, 142, 126), (120, 140, 141, 122)])
_uv = me_cube_003.uv_layers.new(name='UVMap')
_uv.uv.foreach_set('vector', [0.6138, 0.0, 0.625, 0.0, 0.625, 0.25, 0.6138, 0.25, 0.6138, 0.25, 0.625, 0.25, 0.625, 0.5, 0.6138, 0.5, 0.6138, 0.5, 0.625, 0.5, 0.625, 0.75, 0.6138, 0.75, 0.6138, 0.75, 0.625, 0.75, 0.625, 1.0, 0.6138, 1.0, 0.125, 0.5, 0.375, 0.5, 0.375, 0.75, 0.125, 0.75, 0.625, 0.25, 0.625, 0.0, 0.625, 0.0, 0.625, 0.25, 0.625, 1.0, 0.625, 0.75, 0.625, 0.75, 0.625, 1.0, 0.625, 1.0, 0.625, 0.75, 0.625, 0.75, 0.625, 1.0, 0.625, 0.5, 0.625, 0.25, 0.625, 0.25, 0.625, 0.5, 0.625, 0.75, 0.625, 0.5, 0.625, 0.5, 0.625, 0.75, 0.6743, 0.5493, 0.8257, 0.5493, 0.8257, 0.7007, 0.6743, 0.7007, 0.625, 0.5, 0.625, 0.25, 0.625, 0.25, 0.625, 0.5, 0.625, 0.75, 0.625, 0.5, 0.625, 0.5, 0.625, 0.75, 0.625, 0.25, 0.625, 0.0, 0.625, 0.0, 0.625, 0.25, 0.8257, 0.7007, 0.8257, 0.5493, 0.875, 0.5, 0.875, 0.75, 0.8257, 0.5493, 0.6743, 0.5493, 0.625, 0.5, 0.875, 0.5, 0.6743, 0.5493, 0.6743, 0.7007, 0.625, 0.75, 0.625, 0.5, 0.6743, 0.7007, 0.8257, 0.7007, 0.875, 0.75, 0.625, 0.75, 0.375, 0.75, 0.6138, 0.75, 0.6138, 1.0, 0.375, 1.0, 0.375, 0.5, 0.6138, 0.5, 0.6138, 0.75, 0.375, 0.75, 0.375, 0.25, 0.6138, 0.25, 0.6138, 0.5, 0.375, 0.5, 0.375, 0.0, 0.6138, 0.0, 0.6138, 0.25, 0.375, 0.25, 0.6138, 0.0, 0.625, 0.0, 0.625, 0.25, 0.6138, 0.25, 0.6138, 0.25, 0.625, 0.25, 0.625, 0.5, 0.6138, 0.5, 0.6138, 0.5, 0.625, 0.5, 0.625, 0.75, 0.6138, 0.75, 0.6138, 0.75, 0.625, 0.75, 0.625, 1.0, 0.6138, 1.0, 0.125, 0.5, 0.375, 0.5, 0.375, 0.75, 0.125, 0.75, 0.625, 0.25, 0.625, 0.0, 0.625, 0.0, 0.625, 0.25, 0.625, 1.0, 0.625, 0.75, 0.625, 0.75, 0.625, 1.0, 0.625, 1.0, 0.625, 0.75, 0.625, 0.75, 0.625, 1.0, 0.625, 0.5, 0.625, 0.25, 0.625, 0.25, 0.625, 0.5, 0.625, 0.75, 0.625, 0.5, 0.625, 0.5, 0.625, 0.75, 0.6743, 0.5493, 0.8257, 0.5493, 0.8257, 0.7007, 0.6743, 0.7007, 0.625, 0.5, 0.625, 0.25, 0.625, 0.25, 0.625, 0.5, 0.625, 0.75, 0.625, 0.5, 0.625, 0.5, 0.625, 0.75, 0.625, 0.25, 0.625, 0.0, 0.625, 0.0, 0.625, 0.25, 0.8257, 0.7007, 0.8257, 0.5493, 0.875, 0.5, 0.875, 0.75, 0.8257, 0.5493, 0.6743, 0.5493, 0.625, 0.5, 0.875, 0.5, 0.6743, 0.5493, 0.6743, 0.7007, 0.625, 0.75, 0.625, 0.5, 0.6743, 0.7007, 0.8257, 0.7007, 0.875, 0.75, 0.625, 0.75, 0.375, 0.75, 0.6138, 0.75, 0.6138, 1.0, 0.375, 1.0, 0.375, 0.5, 0.6138, 0.5, 0.6138, 0.75, 0.375, 0.75, 0.375, 0.25, 0.6138, 0.25, 0.6138, 0.5, 0.375, 0.5, 0.375, 0.0, 0.6138, 0.0, 0.6138, 0.25, 0.375, 0.25, 0.6138, 0.0, 0.625, 0.0, 0.625, 0.25, 0.6138, 0.25, 0.6138, 0.25, 0.625, 0.25, 0.625, 0.5, 0.6138, 0.5, 0.6138, 0.5, 0.625, 0.5, 0.625, 0.75, 0.6138, 0.75, 0.6138, 0.75, 0.625, 0.75, 0.625, 1.0, 0.6138, 1.0, 0.125, 0.5, 0.375, 0.5, 0.375, 0.75, 0.125, 0.75, 0.625, 0.25, 0.625, 0.0, 0.625, 0.0, 0.625, 0.25, 0.625, 1.0, 0.625, 0.75, 0.625, 0.75, 0.625, 1.0, 0.625, 1.0, 0.625, 0.75, 0.625, 0.75, 0.625, 1.0, 0.625, 0.5, 0.625, 0.25, 0.625, 0.25, 0.625, 0.5, 0.625, 0.75, 0.625, 0.5, 0.625, 0.5, 0.625, 0.75, 0.6743, 0.5493, 0.8257, 0.5493, 0.8257, 0.7007, 0.6743, 0.7007, 0.625, 0.5, 0.625, 0.25, 0.625, 0.25, 0.625, 0.5, 0.625, 0.75, 0.625, 0.5, 0.625, 0.5, 0.625, 0.75, 0.625, 0.25, 0.625, 0.0, 0.625, 0.0, 0.625, 0.25, 0.8257, 0.7007, 0.8257, 0.5493, 0.875, 0.5, 0.875, 0.75, 0.8257, 0.5493, 0.6743, 0.5493, 0.625, 0.5, 0.875, 0.5, 0.6743, 0.5493, 0.6743, 0.7007, 0.625, 0.75, 0.625, 0.5, 0.6743, 0.7007, 0.8257, 0.7007, 0.875, 0.75, 0.625, 0.75, 0.375, 0.75, 0.6138, 0.75, 0.6138, 1.0, 0.375, 1.0, 0.375, 0.5, 0.6138, 0.5, 0.6138, 0.75, 0.375, 0.75, 0.375, 0.25, 0.6138, 0.25, 0.6138, 0.5, 0.375, 0.5, 0.375, 0.0, 0.6138, 0.0, 0.6138, 0.25, 0.375, 0.25, 0.6138, 0.0, 0.625, 0.0, 0.625, 0.25, 0.6138, 0.25, 0.6138, 0.25, 0.625, 0.25, 0.625, 0.5, 0.6138, 0.5, 0.6138, 0.5, 0.625, 0.5, 0.625, 0.75, 0.6138, 0.75, 0.6138, 0.75, 0.625, 0.75, 0.625, 1.0, 0.6138, 1.0, 0.125, 0.5, 0.375, 0.5, 0.375, 0.75, 0.125, 0.75, 0.625, 0.25, 0.625, 0.0, 0.625, 0.0, 0.625, 0.25, 0.625, 1.0, 0.625, 0.75, 0.625, 0.75, 0.625, 1.0, 0.625, 1.0, 0.625, 0.75, 0.625, 0.75, 0.625, 1.0, 0.625, 0.5, 0.625, 0.25, 0.625, 0.25, 0.625, 0.5, 0.625, 0.75, 0.625, 0.5, 0.625, 0.5, 0.625, 0.75, 0.6743, 0.5493, 0.8257, 0.5493, 0.8257, 0.7007, 0.6743, 0.7007, 0.625, 0.5, 0.625, 0.25, 0.625, 0.25, 0.625, 0.5, 0.625, 0.75, 0.625, 0.5, 0.625, 0.5, 0.625, 0.75, 0.625, 0.25, 0.625, 0.0, 0.625, 0.0, 0.625, 0.25, 0.8257, 0.7007, 0.8257, 0.5493, 0.875, 0.5, 0.875, 0.75, 0.8257, 0.5493, 0.6743, 0.5493, 0.625, 0.5, 0.875, 0.5, 0.6743, 0.5493, 0.6743, 0.7007, 0.625, 0.75, 0.625, 0.5, 0.6743, 0.7007, 0.8257, 0.7007, 0.875, 0.75, 0.625, 0.75, 0.375, 0.75, 0.6138, 0.75, 0.6138, 1.0, 0.375, 1.0, 0.375, 0.5, 0.6138, 0.5, 0.6138, 0.75, 0.375, 0.75, 0.375, 0.25, 0.6138, 0.25, 0.6138, 0.5, 0.375, 0.5, 0.375, 0.0, 0.6138, 0.0, 0.6138, 0.25, 0.375, 0.25, 0.6138, 0.0, 0.625, 0.0, 0.625, 0.25, 0.6138, 0.25, 0.6138, 0.25, 0.625, 0.25, 0.625, 0.5, 0.6138, 0.5, 0.6138, 0.5, 0.625, 0.5, 0.625, 0.75, 0.6138, 0.75, 0.6138, 0.75, 0.625, 0.75, 0.625, 1.0, 0.6138, 1.0, 0.125, 0.5, 0.375, 0.5, 0.375, 0.75, 0.125, 0.75, 0.625, 0.25, 0.625, 0.0, 0.625, 0.0, 0.625, 0.25, 0.625, 1.0, 0.625, 0.75, 0.625, 0.75, 0.625, 1.0, 0.625, 1.0, 0.625, 0.75, 0.625, 0.75, 0.625, 1.0, 0.625, 0.5, 0.625, 0.25, 0.625, 0.25, 0.625, 0.5, 0.625, 0.75, 0.625, 0.5, 0.625, 0.5, 0.625, 0.75, 0.6743, 0.5493, 0.8257, 0.5493, 0.8257, 0.7007, 0.6743, 0.7007, 0.625, 0.5, 0.625, 0.25, 0.625, 0.25, 0.625, 0.5, 0.625, 0.75, 0.625, 0.5, 0.625, 0.5, 0.625, 0.75, 0.625, 0.25, 0.625, 0.0, 0.625, 0.0, 0.625, 0.25, 0.8257, 0.7007, 0.8257, 0.5493, 0.875, 0.5, 0.875, 0.75, 0.8257, 0.5493, 0.6743, 0.5493, 0.625, 0.5, 0.875, 0.5, 0.6743, 0.5493, 0.6743, 0.7007, 0.625, 0.75, 0.625, 0.5, 0.6743, 0.7007, 0.8257, 0.7007, 0.875, 0.75, 0.625, 0.75, 0.375, 0.75, 0.6138, 0.75, 0.6138, 1.0, 0.375, 1.0, 0.375, 0.5, 0.6138, 0.5, 0.6138, 0.75, 0.375, 0.75, 0.375, 0.25, 0.6138, 0.25, 0.6138, 0.5, 0.375, 0.5, 0.375, 0.0, 0.6138, 0.0, 0.6138, 0.25, 0.375, 0.25, 0.6138, 0.0, 0.625, 0.0, 0.625, 0.25, 0.6138, 0.25, 0.6138, 0.25, 0.625, 0.25, 0.625, 0.5, 0.6138, 0.5, 0.6138, 0.5, 0.625, 0.5, 0.625, 0.75, 0.6138, 0.75, 0.6138, 0.75, 0.625, 0.75, 0.625, 1.0, 0.6138, 1.0, 0.125, 0.5, 0.375, 0.5, 0.375, 0.75, 0.125, 0.75, 0.625, 0.25, 0.625, 0.0, 0.625, 0.0, 0.625, 0.25, 0.625, 1.0, 0.625, 0.75, 0.625, 0.75, 0.625, 1.0, 0.625, 1.0, 0.625, 0.75, 0.625, 0.75, 0.625, 1.0, 0.625, 0.5, 0.625, 0.25, 0.625, 0.25, 0.625, 0.5, 0.625, 0.75, 0.625, 0.5, 0.625, 0.5, 0.625, 0.75, 0.6743, 0.5493, 0.8257, 0.5493, 0.8257, 0.7007, 0.6743, 0.7007, 0.625, 0.5, 0.625, 0.25, 0.625, 0.25, 0.625, 0.5, 0.625, 0.75, 0.625, 0.5, 0.625, 0.5, 0.625, 0.75, 0.625, 0.25, 0.625, 0.0, 0.625, 0.0, 0.625, 0.25, 0.8257, 0.7007, 0.8257, 0.5493, 0.875, 0.5, 0.875, 0.75, 0.8257, 0.5493, 0.6743, 0.5493, 0.625, 0.5, 0.875, 0.5, 0.6743, 0.5493, 0.6743, 0.7007, 0.625, 0.75, 0.625, 0.5, 0.6743, 0.7007, 0.8257, 0.7007, 0.875, 0.75, 0.625, 0.75, 0.375, 0.75, 0.6138, 0.75, 0.6138, 1.0, 0.375, 1.0, 0.375, 0.5, 0.6138, 0.5, 0.6138, 0.75, 0.375, 0.75, 0.375, 0.25, 0.6138, 0.25, 0.6138, 0.5, 0.375, 0.5, 0.375, 0.0, 0.6138, 0.0, 0.6138, 0.25, 0.375, 0.25])
me_cube_003.materials.append(mat_material_001)
me_cube_003.update()
me_cube_008 = bpy.data.meshes.new('Cube.008')
me_cube_008.from_pydata([(-1.0, -1.628, -0.5575), (-1.0, -1.628, 1.0), (-1.0, 1.628, -0.5575), (-1.0, 1.628, 1.0), (1.0, -1.628, -0.5575), (1.0, -1.628, 1.0), (1.0, 1.628, -0.5575), (1.0, 1.628, 1.0)], [], [(0, 1, 3, 2), (0, 4, 5, 1), (6, 7, 5, 4), (2, 3, 7, 6), (2, 6, 4, 0), (1, 5, 7, 3)])
_uv = me_cube_008.uv_layers.new(name='UVMap')
_uv.uv.foreach_set('vector', [0.0001172, 0.5, 0.0001172, 0.2811, 0.4576, 0.2811, 0.4576, 0.5, 0.4578, 0.5623, 0.4578, 0.2814, 0.6767, 0.2814, 0.6767, 0.5623, 0.4576, 0.781, 0.4576, 0.9999, 0.0001172, 0.9999, 0.0001172, 0.781, 0.6767, 0.2811, 0.4578, 0.2811, 0.4578, 0.0001172, 0.6767, 0.0001172, 0.4576, 0.5, 0.4576, 0.781, 0.0001172, 0.781, 0.0001172, 0.5, 0.0001172, 0.2811, 0.0001172, 0.0001172, 0.4576, 0.0001172, 0.4576, 0.2811])
me_cube_008.materials.append(mat_base)
me_cube_008.update()

# ---- objects
ob_cube = bpy.data.objects.new('Cube', me_cube_001)
ob_nails = bpy.data.objects.new('Nails', me_cube_003)
ob_cube_001 = bpy.data.objects.new('Cube.001', me_cube_008)

# ---- transforms, parenting, visibility, modifiers, constraints
ob_cube.location = (-0.001255, 1.979, 0.4882)
ob_cube.scale = (0.3901, 0.3901, 0.3901)
ob_nails.location = (-0.0086, 0.2452, 0.5633)
ob_nails.rotation_euler = (-0.02438, -5.413e-18, 6.6e-20)
ob_nails.scale = (2.838, 2.838, 2.838)
_m = ob_nails.modifiers.new('Subdivision', 'SUBSURF')
ob_cube_001.location = (1.004e-05, 0.245, 0.01528)
ob_cube_001.scale = (0.3901, 0.3901, 0.3901)

# ---- collection membership
col_collection.objects.link(ob_cube)
col_collection.objects.link(ob_nails)
col_collection.objects.link(ob_cube_001)

# ---- scene / render settings (as saved in the file)
scene.frame_start = 1; scene.frame_end = 250; scene.frame_set(1)
scene.render.engine = 'BLENDER_EEVEE_NEXT'
bpy.context.view_layer.update()

# ---- added for rendering (the .blend has no active camera and no usable light): camera, sun
cam_auto = bpy.data.cameras.new('AutoCamera')
cam_auto.lens = 50.0
cam_auto.sensor_width = 36.0
cam_auto.clip_end = 1000.0
ob_auto_camera = bpy.data.objects.new('AutoCamera', cam_auto)
scene.collection.objects.link(ob_auto_camera)
ob_auto_camera.location = (4.97513, -3.95002, 4.18655)
ob_auto_camera.rotation_euler = (1.09748, -7.21219e-08, 0.694738)
scene.camera = ob_auto_camera
light_auto_sun = bpy.data.lights.new('AutoSun', 'SUN')
light_auto_sun.energy = 3.0
light_auto_sun.angle = 0.0523599
ob_auto_sun = bpy.data.objects.new('AutoSun', light_auto_sun)
scene.collection.objects.link(ob_auto_sun)
ob_auto_sun.rotation_euler = (0.872665, 0.174533, 0.523599)
bpy.context.view_layer.update()

